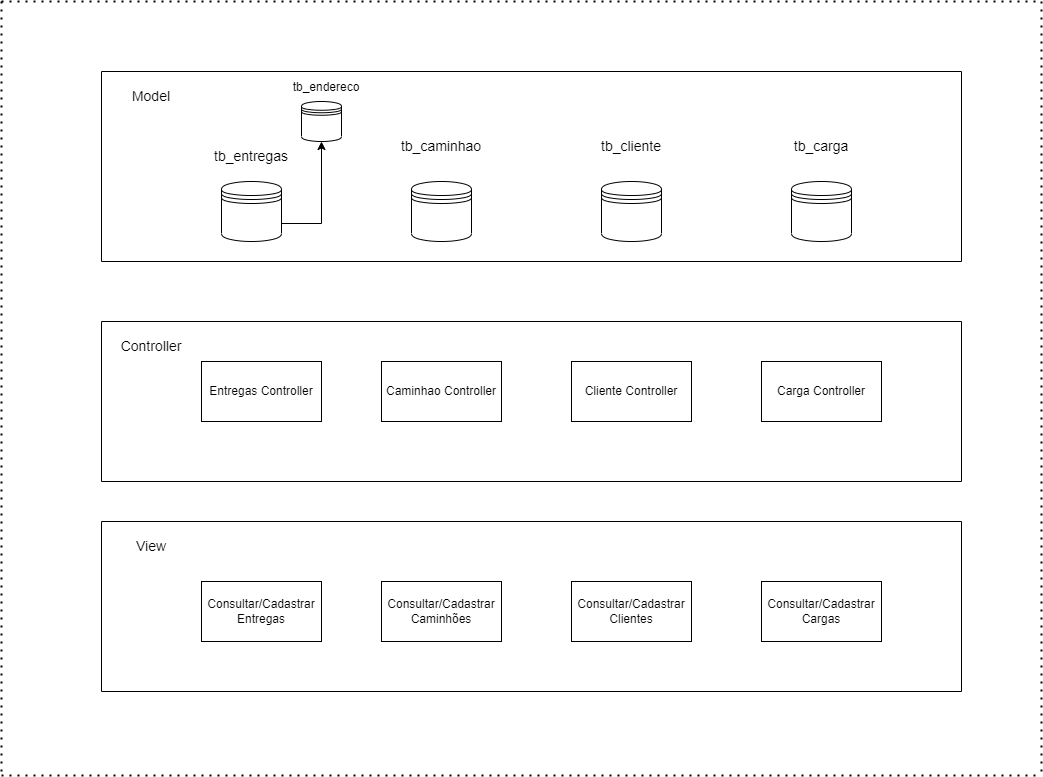

The diagram above was exported from draw.io. Its source (the exported page's mxGraphModel, read from the mxfile embedded in the PNG):
<mxGraphModel dx="1237" dy="1779" grid="1" gridSize="10" guides="1" tooltips="1" connect="1" arrows="1" fold="1" page="1" pageScale="1" pageWidth="827" pageHeight="1169" math="0" shadow="0">
  <root>
    <mxCell id="0" />
    <mxCell id="1" parent="0" />
    <mxCell id="xhFdsEJ4d0VNvuvn3FVM-3" value="Consultar/Cadastrar Caminhões" style="rounded=0;whiteSpace=wrap;html=1;" parent="1" vertex="1">
      <mxGeometry x="660" y="300" width="120" height="60" as="geometry" />
    </mxCell>
    <mxCell id="xhFdsEJ4d0VNvuvn3FVM-5" value="Consultar/Cadastrar Entregas" style="rounded=0;whiteSpace=wrap;html=1;" parent="1" vertex="1">
      <mxGeometry x="480" y="300" width="120" height="60" as="geometry" />
    </mxCell>
    <mxCell id="xhFdsEJ4d0VNvuvn3FVM-6" value="" style="endArrow=none;html=1;rounded=0;" parent="1" edge="1">
      <mxGeometry width="50" height="50" relative="1" as="geometry">
        <mxPoint x="380" y="40" as="sourcePoint" />
        <mxPoint x="1240" y="40" as="targetPoint" />
      </mxGeometry>
    </mxCell>
    <mxCell id="xhFdsEJ4d0VNvuvn3FVM-7" value="" style="endArrow=none;html=1;rounded=0;" parent="1" edge="1">
      <mxGeometry width="50" height="50" relative="1" as="geometry">
        <mxPoint x="380" y="40" as="sourcePoint" />
        <mxPoint x="380" y="200" as="targetPoint" />
      </mxGeometry>
    </mxCell>
    <mxCell id="xhFdsEJ4d0VNvuvn3FVM-8" value="" style="endArrow=none;html=1;rounded=0;" parent="1" edge="1">
      <mxGeometry width="50" height="50" relative="1" as="geometry">
        <mxPoint x="380" y="200" as="sourcePoint" />
        <mxPoint x="1240" y="200" as="targetPoint" />
      </mxGeometry>
    </mxCell>
    <mxCell id="xhFdsEJ4d0VNvuvn3FVM-9" value="" style="endArrow=none;html=1;rounded=0;" parent="1" edge="1">
      <mxGeometry width="50" height="50" relative="1" as="geometry">
        <mxPoint x="1240" y="200" as="sourcePoint" />
        <mxPoint x="1240" y="40" as="targetPoint" />
      </mxGeometry>
    </mxCell>
    <mxCell id="xhFdsEJ4d0VNvuvn3FVM-11" value="" style="shape=datastore;whiteSpace=wrap;html=1;fontSize=14;" parent="1" vertex="1">
      <mxGeometry x="690" y="-100" width="60" height="60" as="geometry" />
    </mxCell>
    <mxCell id="xhFdsEJ4d0VNvuvn3FVM-13" value="" style="shape=datastore;whiteSpace=wrap;html=1;fontSize=14;" parent="1" vertex="1">
      <mxGeometry x="500" y="-100" width="60" height="60" as="geometry" />
    </mxCell>
    <mxCell id="xhFdsEJ4d0VNvuvn3FVM-14" value="tb_caminhao" style="text;html=1;strokeColor=none;fillColor=none;align=center;verticalAlign=middle;whiteSpace=wrap;rounded=0;fontSize=14;" parent="1" vertex="1">
      <mxGeometry x="690" y="-150" width="60" height="30" as="geometry" />
    </mxCell>
    <mxCell id="xhFdsEJ4d0VNvuvn3FVM-16" value="tb_entregas" style="text;html=1;strokeColor=none;fillColor=none;align=center;verticalAlign=middle;whiteSpace=wrap;rounded=0;fontSize=14;" parent="1" vertex="1">
      <mxGeometry x="500" y="-140" width="60" height="30" as="geometry" />
    </mxCell>
    <mxCell id="xhFdsEJ4d0VNvuvn3FVM-17" value="Controller" style="text;html=1;strokeColor=none;fillColor=none;align=center;verticalAlign=middle;whiteSpace=wrap;rounded=0;fontSize=14;" parent="1" vertex="1">
      <mxGeometry x="400" y="50" width="60" height="30" as="geometry" />
    </mxCell>
    <mxCell id="xhFdsEJ4d0VNvuvn3FVM-18" value="Entregas Controller" style="rounded=0;whiteSpace=wrap;html=1;" parent="1" vertex="1">
      <mxGeometry x="480" y="80" width="120" height="60" as="geometry" />
    </mxCell>
    <mxCell id="xhFdsEJ4d0VNvuvn3FVM-20" value="Caminhao Controller" style="rounded=0;whiteSpace=wrap;html=1;" parent="1" vertex="1">
      <mxGeometry x="660" y="80" width="120" height="60" as="geometry" />
    </mxCell>
    <mxCell id="xhFdsEJ4d0VNvuvn3FVM-21" value="" style="endArrow=none;html=1;rounded=0;" parent="1" edge="1">
      <mxGeometry width="50" height="50" relative="1" as="geometry">
        <mxPoint x="380" y="-210" as="sourcePoint" />
        <mxPoint x="380" y="-20" as="targetPoint" />
      </mxGeometry>
    </mxCell>
    <mxCell id="xhFdsEJ4d0VNvuvn3FVM-22" value="" style="endArrow=none;html=1;rounded=0;" parent="1" edge="1">
      <mxGeometry width="50" height="50" relative="1" as="geometry">
        <mxPoint x="380" y="-210" as="sourcePoint" />
        <mxPoint x="1240" y="-210" as="targetPoint" />
      </mxGeometry>
    </mxCell>
    <mxCell id="xhFdsEJ4d0VNvuvn3FVM-23" value="" style="endArrow=none;html=1;rounded=0;" parent="1" edge="1">
      <mxGeometry width="50" height="50" relative="1" as="geometry">
        <mxPoint x="1240" y="-20" as="sourcePoint" />
        <mxPoint x="380" y="-20" as="targetPoint" />
      </mxGeometry>
    </mxCell>
    <mxCell id="xhFdsEJ4d0VNvuvn3FVM-24" value="" style="endArrow=none;html=1;rounded=0;" parent="1" edge="1">
      <mxGeometry width="50" height="50" relative="1" as="geometry">
        <mxPoint x="1240" y="-210" as="sourcePoint" />
        <mxPoint x="1240" y="-20" as="targetPoint" />
      </mxGeometry>
    </mxCell>
    <mxCell id="xhFdsEJ4d0VNvuvn3FVM-25" value="Model" style="text;html=1;strokeColor=none;fillColor=none;align=center;verticalAlign=middle;whiteSpace=wrap;rounded=0;fontSize=14;" parent="1" vertex="1">
      <mxGeometry x="400" y="-200" width="60" height="30" as="geometry" />
    </mxCell>
    <mxCell id="xhFdsEJ4d0VNvuvn3FVM-26" value="" style="endArrow=none;html=1;rounded=0;" parent="1" edge="1">
      <mxGeometry width="50" height="50" relative="1" as="geometry">
        <mxPoint x="380" y="240" as="sourcePoint" />
        <mxPoint x="1240" y="240" as="targetPoint" />
      </mxGeometry>
    </mxCell>
    <mxCell id="xhFdsEJ4d0VNvuvn3FVM-27" value="" style="endArrow=none;html=1;rounded=0;" parent="1" edge="1">
      <mxGeometry width="50" height="50" relative="1" as="geometry">
        <mxPoint x="1240" y="410" as="sourcePoint" />
        <mxPoint x="1240" y="240" as="targetPoint" />
      </mxGeometry>
    </mxCell>
    <mxCell id="xhFdsEJ4d0VNvuvn3FVM-28" value="" style="endArrow=none;html=1;rounded=0;" parent="1" edge="1">
      <mxGeometry width="50" height="50" relative="1" as="geometry">
        <mxPoint x="380" y="240" as="sourcePoint" />
        <mxPoint x="380" y="410" as="targetPoint" />
      </mxGeometry>
    </mxCell>
    <mxCell id="xhFdsEJ4d0VNvuvn3FVM-30" value="" style="endArrow=none;html=1;rounded=0;" parent="1" edge="1">
      <mxGeometry width="50" height="50" relative="1" as="geometry">
        <mxPoint x="380" y="410" as="sourcePoint" />
        <mxPoint x="1240" y="410" as="targetPoint" />
      </mxGeometry>
    </mxCell>
    <mxCell id="xhFdsEJ4d0VNvuvn3FVM-33" value="View" style="text;html=1;strokeColor=none;fillColor=none;align=center;verticalAlign=middle;whiteSpace=wrap;rounded=0;fontSize=14;" parent="1" vertex="1">
      <mxGeometry x="400" y="250" width="60" height="30" as="geometry" />
    </mxCell>
    <mxCell id="NMh2L1UEnmiGigkU-QtF-1" value="" style="shape=datastore;whiteSpace=wrap;html=1;fontSize=14;" parent="1" vertex="1">
      <mxGeometry x="1070" y="-100" width="60" height="60" as="geometry" />
    </mxCell>
    <mxCell id="NMh2L1UEnmiGigkU-QtF-3" value="tb_carga" style="text;html=1;strokeColor=none;fillColor=none;align=center;verticalAlign=middle;whiteSpace=wrap;rounded=0;fontSize=14;" parent="1" vertex="1">
      <mxGeometry x="1070" y="-150" width="60" height="30" as="geometry" />
    </mxCell>
    <mxCell id="NMh2L1UEnmiGigkU-QtF-6" value="" style="shape=datastore;whiteSpace=wrap;html=1;fontSize=14;" parent="1" vertex="1">
      <mxGeometry x="880" y="-100" width="60" height="60" as="geometry" />
    </mxCell>
    <mxCell id="NMh2L1UEnmiGigkU-QtF-7" value="tb_cliente" style="text;html=1;strokeColor=none;fillColor=none;align=center;verticalAlign=middle;whiteSpace=wrap;rounded=0;fontSize=14;" parent="1" vertex="1">
      <mxGeometry x="880" y="-150" width="60" height="30" as="geometry" />
    </mxCell>
    <mxCell id="NMh2L1UEnmiGigkU-QtF-8" value="Cliente Controller" style="rounded=0;whiteSpace=wrap;html=1;" parent="1" vertex="1">
      <mxGeometry x="850" y="80" width="120" height="60" as="geometry" />
    </mxCell>
    <mxCell id="NMh2L1UEnmiGigkU-QtF-9" value="Consultar/Cadastrar Clientes" style="rounded=0;whiteSpace=wrap;html=1;" parent="1" vertex="1">
      <mxGeometry x="850" y="300" width="120" height="60" as="geometry" />
    </mxCell>
    <mxCell id="w-a1NqQDRRBiilwya5VD-1" value="Consultar/Cadastrar&lt;br&gt;Cargas" style="rounded=0;whiteSpace=wrap;html=1;" vertex="1" parent="1">
      <mxGeometry x="1040" y="300" width="120" height="60" as="geometry" />
    </mxCell>
    <mxCell id="w-a1NqQDRRBiilwya5VD-2" value="Carga Controller" style="rounded=0;whiteSpace=wrap;html=1;" vertex="1" parent="1">
      <mxGeometry x="1040" y="80" width="120" height="60" as="geometry" />
    </mxCell>
    <mxCell id="w-a1NqQDRRBiilwya5VD-5" value="" style="shape=datastore;whiteSpace=wrap;html=1;fontSize=14;" vertex="1" parent="1">
      <mxGeometry x="580" y="-180" width="40" height="40" as="geometry" />
    </mxCell>
    <mxCell id="w-a1NqQDRRBiilwya5VD-6" value="&lt;font style=&quot;font-size: 12px;&quot;&gt;tb_endereco&lt;/font&gt;" style="text;html=1;strokeColor=none;fillColor=none;align=center;verticalAlign=middle;whiteSpace=wrap;rounded=0;fontSize=14;" vertex="1" parent="1">
      <mxGeometry x="590" y="-200" width="30" height="10" as="geometry" />
    </mxCell>
    <mxCell id="w-a1NqQDRRBiilwya5VD-13" value="" style="endArrow=classic;html=1;rounded=0;fontSize=12;exitX=1;exitY=0.7;exitDx=0;exitDy=0;entryX=0.5;entryY=1;entryDx=0;entryDy=0;" edge="1" parent="1" source="xhFdsEJ4d0VNvuvn3FVM-13" target="w-a1NqQDRRBiilwya5VD-5">
      <mxGeometry width="50" height="50" relative="1" as="geometry">
        <mxPoint x="740" y="-50" as="sourcePoint" />
        <mxPoint x="790" y="-100" as="targetPoint" />
        <Array as="points">
          <mxPoint x="600" y="-58" />
        </Array>
      </mxGeometry>
    </mxCell>
    <mxCell id="w-a1NqQDRRBiilwya5VD-15" style="edgeStyle=orthogonalEdgeStyle;rounded=0;orthogonalLoop=1;jettySize=auto;html=1;exitX=0.5;exitY=1;exitDx=0;exitDy=0;fontSize=12;" edge="1" parent="1" source="xhFdsEJ4d0VNvuvn3FVM-17" target="xhFdsEJ4d0VNvuvn3FVM-17">
      <mxGeometry relative="1" as="geometry" />
    </mxCell>
    <mxCell id="w-a1NqQDRRBiilwya5VD-16" value="" style="endArrow=none;dashed=1;html=1;dashPattern=1 3;strokeWidth=2;rounded=0;fontSize=12;" edge="1" parent="1">
      <mxGeometry width="50" height="50" relative="1" as="geometry">
        <mxPoint x="280" y="-280" as="sourcePoint" />
        <mxPoint x="1320" y="-280" as="targetPoint" />
      </mxGeometry>
    </mxCell>
    <mxCell id="w-a1NqQDRRBiilwya5VD-17" value="" style="endArrow=none;dashed=1;html=1;dashPattern=1 3;strokeWidth=2;rounded=0;fontSize=12;" edge="1" parent="1">
      <mxGeometry width="50" height="50" relative="1" as="geometry">
        <mxPoint x="280" y="-280" as="sourcePoint" />
        <mxPoint x="280" y="490" as="targetPoint" />
      </mxGeometry>
    </mxCell>
    <mxCell id="w-a1NqQDRRBiilwya5VD-18" value="" style="endArrow=none;dashed=1;html=1;dashPattern=1 3;strokeWidth=2;rounded=0;fontSize=12;" edge="1" parent="1">
      <mxGeometry width="50" height="50" relative="1" as="geometry">
        <mxPoint x="280" y="494" as="sourcePoint" />
        <mxPoint x="1320" y="494" as="targetPoint" />
      </mxGeometry>
    </mxCell>
    <mxCell id="w-a1NqQDRRBiilwya5VD-19" value="" style="endArrow=none;dashed=1;html=1;dashPattern=1 3;strokeWidth=2;rounded=0;fontSize=12;" edge="1" parent="1">
      <mxGeometry width="50" height="50" relative="1" as="geometry">
        <mxPoint x="1320" y="490" as="sourcePoint" />
        <mxPoint x="1320" y="-280" as="targetPoint" />
      </mxGeometry>
    </mxCell>
  </root>
</mxGraphModel>